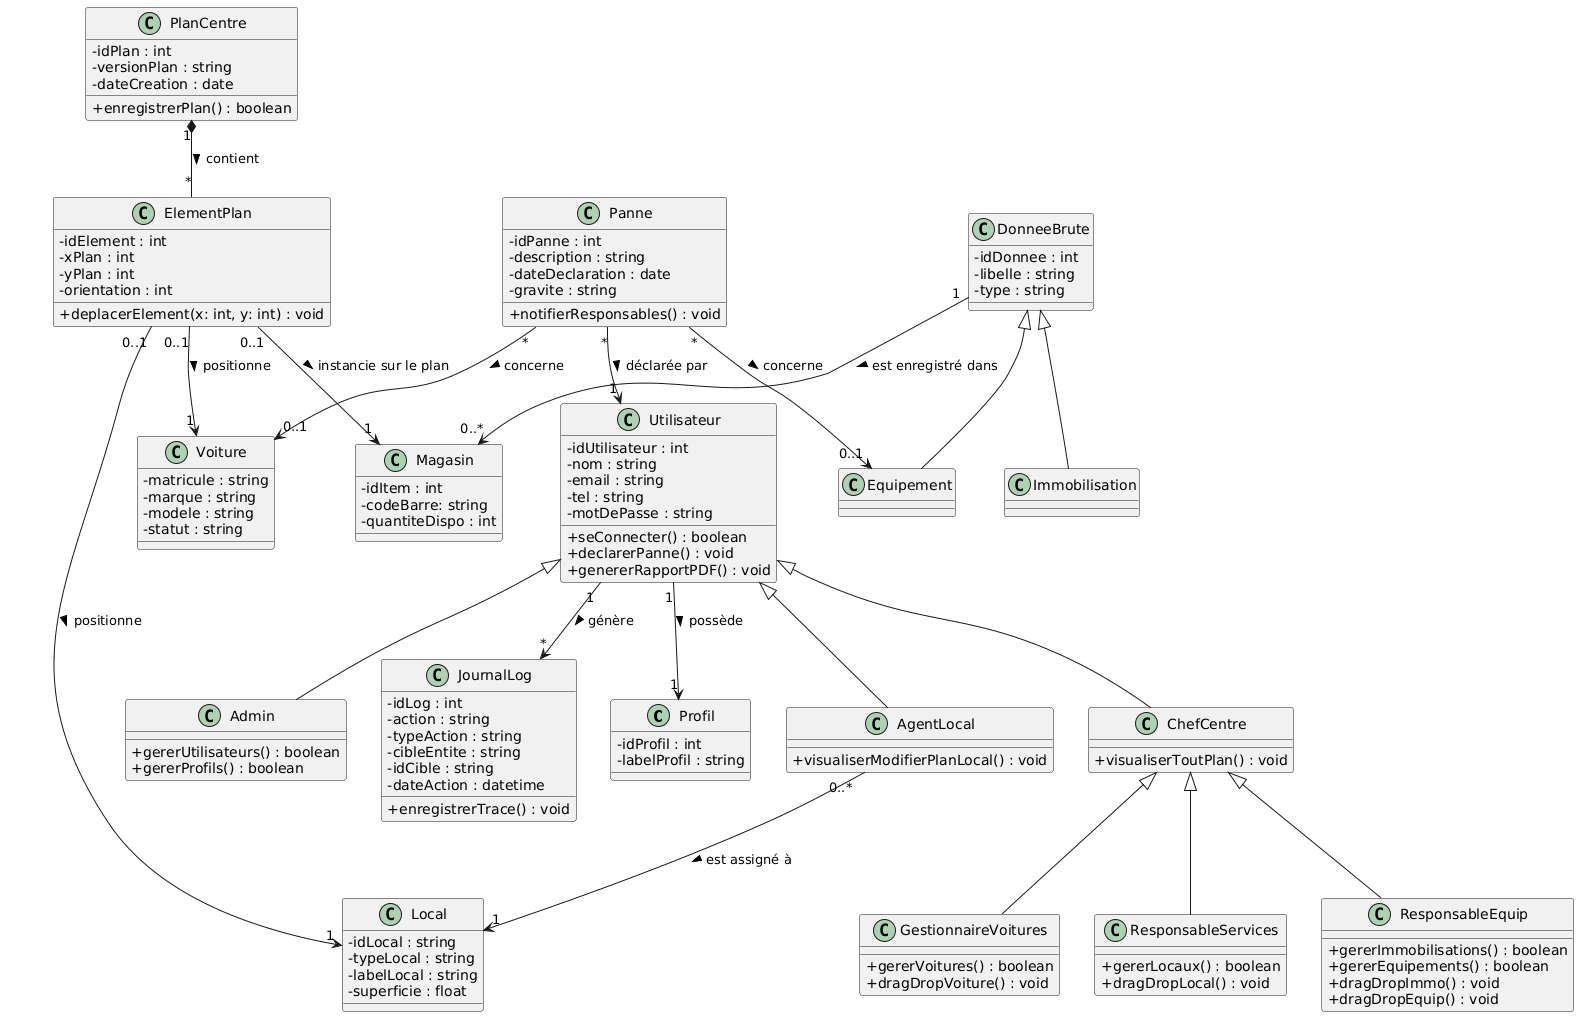

The diagram above was rendered by PlantUML. Its source (embedded in the PNG):
@startuml
skinparam classAttributeIconSize 0

class Profil {
    - idProfil : int
    - labelProfil : string
}

class Utilisateur {
    - idUtilisateur : int
    - nom : string
    - email : string
    - tel : string
    - motDePasse : string
    + seConnecter() : boolean
    + declarerPanne() : void
    + genererRapportPDF() : void
}

class Admin {
    + gererUtilisateurs() : boolean
    + gererProfils() : boolean
}

class ChefCentre {
    + visualiserToutPlan() : void
}

class ResponsableServices {
    + gererLocaux() : boolean
    + dragDropLocal() : void
}

class ResponsableEquip {
    + gererImmobilisations() : boolean
    + gererEquipements() : boolean
    + dragDropImmo() : void
    + dragDropEquip() : void
}

class GestionnaireVoitures {
    + gererVoitures() : boolean
    + dragDropVoiture() : void
}

class AgentLocal {
    + visualiserModifierPlanLocal() : void
}

Utilisateur <|-- Admin
Utilisateur <|-- AgentLocal
Utilisateur <|-- ChefCentre

ChefCentre <|-- ResponsableServices
ChefCentre <|-- ResponsableEquip
ChefCentre <|-- GestionnaireVoitures

Utilisateur "1" --> "1" Profil : possède >

class JournalLog {
    - idLog : int
    - action : string
    - typeAction : string
    - cibleEntite : string
    - idCible : string
    - dateAction : datetime
    + enregistrerTrace() : void
}

Utilisateur "1" --> "*" JournalLog : génère >

class PlanCentre {
    - idPlan : int
    - versionPlan : string
    - dateCreation : date
    + enregistrerPlan() : boolean
}

class ElementPlan {
    - idElement : int
    - xPlan : int
    - yPlan : int
    - orientation : int
    + deplacerElement(x: int, y: int) : void
}

PlanCentre "1" *-- "*" ElementPlan : contient >

class DonneeBrute {
    - idDonnee : int
    - libelle : string
    - type : string
}

class Equipement {
}

class Immobilisation {
}

DonneeBrute <|-- Equipement
DonneeBrute <|-- Immobilisation

class Magasin {
    - idItem : int
    - codeBarre: string
    - quantiteDispo : int
}

DonneeBrute "1" --> "0..*" Magasin : est enregistré dans >

class Local {
    - idLocal : string
    - typeLocal : string
    - labelLocal : string
    - superficie : float
}

AgentLocal "0..*" --> "1" Local : est assigné à >

ElementPlan "0..1" --> "1" Local : positionne >
ElementPlan "0..1" --> "1" Magasin : instancie sur le plan >

class Voiture {
    - matricule : string
    - marque : string
    - modele : string
    - statut : string
}

ElementPlan "0..1" --> "1" Voiture : positionne >

class Panne {
    - idPanne : int
    - description : string
    - dateDeclaration : date
    - gravite : string
    + notifierResponsables() : void
}

Panne "*" --> "1" Utilisateur : déclarée par >
Panne "*" --> "0..1" Equipement : concerne >
Panne "*" --> "0..1" Voiture : concerne >
@enduml